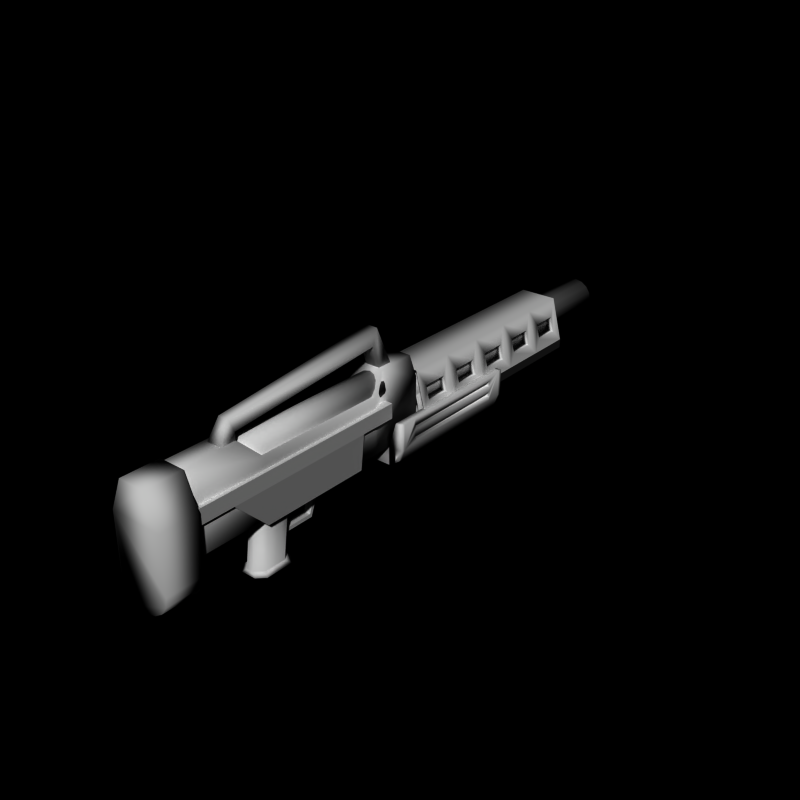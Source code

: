 # Source: energy11.blend  (saved by Blender 2.66.0; exported with 4.5.12 LTS)
import bpy
from mathutils import Matrix  # noqa: F401  (used for matrix-valued properties, if any)

bpy.ops.wm.read_factory_settings(use_empty=True)
scene = bpy.context.scene
scene.name = 'Scene'

# ---- collections
col_collection_1 = bpy.data.collections.new('Collection 1'); scene.collection.children.link(col_collection_1)
col_collection_5 = bpy.data.collections.new('Collection 5'); scene.collection.children.link(col_collection_5)

# ---- world
world_world = bpy.data.worlds.new('World'); scene.world = world_world
world_world.color = (0.0, 0.0, 0.0)
world_world.use_sun_shadow = False
world_world.sun_shadow_jitter_overblur = 0.0
world_world.cycles.sampling_method = 'MANUAL'
world_world.cycles.sample_map_resolution = 256

# ---- meshes
me_cylinder_005 = bpy.data.meshes.new('Cylinder.005')
me_cylinder_005.from_pydata([(0.1, -4.2, -2.5), (0.1, -4.0, -1.0), (0.3, -4.4, -2.5), (0.3, -4.2, -1.0), (0.3, -5.0, -2.5), (0.3, -4.8, -1.0), (0.1, -5.2, -2.5), (0.1, -5.0, -1.0), (-0.1, -5.2, -2.5), (-0.1, -5.0, -1.0), (-0.3, -5.0, -2.5), (-0.3, -4.8, -1.0), (-0.3, -4.4, -2.5), (-0.3, -4.2, -1.0), (-0.1, -4.2, -2.5), (-0.1, -4.0, -1.0), (-0.3, -4.7, -2.5), (0.3, -4.7, -2.5), (-0.3, -4.5, -1.0), (0.3, -4.5, -1.0), (0.1, -4.2, -2.5), (0.3, -4.4, -2.5), (0.3, -5.0, -2.5), (0.1, -5.2, -2.5), (-0.1, -5.2, -2.5), (-0.3, -5.0, -2.5), (-0.3, -4.4, -2.5), (-0.1, -4.2, -2.5), (-0.3, -4.7, -2.5), (0.3, -4.7, -2.5), (0.1, -4.2, -2.5), (0.3, -4.4, -2.5), (0.3, -5.0, -2.5), (0.1, -5.2, -2.5), (-0.1, -5.2, -2.5), (-0.3, -5.0, -2.5), (-0.3, -4.4, -2.5), (-0.1, -4.2, -2.5), (-0.3, -4.7, -2.5), (0.3, -4.7, -2.5), (0.1, -4.2, -2.5), (0.3, -4.4, -2.5), (0.3, -5.0, -2.5), (0.1, -5.2, -2.5), (-0.1, -5.2, -2.5), (-0.3, -5.0, -2.5), (-0.3, -4.4, -2.5), (-0.1, -4.2, -2.5), (-0.3, -4.7, -2.5), (0.3, -4.7, -2.5), (0.2, -4.1, -2.6), (0.4, -4.3, -2.6), (0.4, -5.05, -2.6), (0.2, -5.25, -2.6), (-0.2, -5.25, -2.6), (-0.4, -5.05, -2.6), (-0.4, -4.3, -2.6), (-0.2, -4.1, -2.6), (-0.4, -4.7, -2.6), (0.4, -4.7, -2.6)], [], [(16, 18, 13, 12), (8, 9, 11, 10), (10, 16, 28, 25), (12, 13, 15, 14), (4, 5, 7, 6), (0, 1, 3, 2), (6, 7, 9, 8), (17, 19, 5, 4), (14, 15, 1, 0), (10, 11, 18, 16), (4, 6, 23, 22), (2, 3, 19, 17), (29, 22, 32, 39), (20, 21, 31, 30), (17, 4, 22, 29), (16, 12, 26, 28), (2, 17, 29, 21), (8, 10, 25, 24), (14, 0, 20, 27), (0, 2, 21, 20), (12, 14, 27, 26), (6, 8, 24, 23), (38, 36, 46, 48), (31, 39, 49, 41), (23, 24, 34, 33), (27, 20, 30, 37), (22, 23, 33, 32), (25, 28, 38, 35), (26, 27, 37, 36), (21, 29, 39, 31), (28, 26, 36, 38), (24, 25, 35, 34), (46, 47, 57, 56), (45, 48, 58, 55), (34, 35, 45, 44), (30, 31, 41, 40), (39, 32, 42, 49), (33, 34, 44, 43), (37, 30, 40, 47), (32, 33, 43, 42), (35, 38, 48, 45), (36, 37, 47, 46), (58, 59, 52, 53, 54, 55), (50, 51, 59, 58, 56, 57), (41, 49, 59, 51), (48, 46, 56, 58), (44, 45, 55, 54), (40, 41, 51, 50), (49, 42, 52, 59), (43, 44, 54, 53), (47, 40, 50, 57), (42, 43, 53, 52)])
me_cylinder_005.polygons.foreach_set('use_smooth', [True] * 52)
me_cylinder_005.use_remesh_preserve_volume = False
me_cylinder_005.use_remesh_preserve_attributes = False
me_cylinder_005.use_mirror_vertex_groups = False
me_cylinder_005.update()
me_cylinder_004 = bpy.data.meshes.new('Cylinder.004')
me_cylinder_004.from_pydata([(0.35, -7.0, 1.05), (0.35, -8.0, 1.05), (0.7, -7.0, -1.3), (0.7, -8.0, -1.3), (0.6467, -7.0, -1.568), (0.6467, -8.0, -1.568), (0.495, -7.0, -1.795), (0.495, -8.0, -1.795), (0.2679, -7.0, -1.947), (0.2679, -8.0, -1.947), (-2.281e-07, -7.0, -2.0), (-2.281e-07, -8.0, -2.0), (-0.2679, -7.0, -1.947), (-0.2679, -8.0, -1.947), (-0.495, -7.0, -1.795), (-0.495, -8.0, -1.795), (-0.6467, -7.0, -1.568), (-0.6467, -8.0, -1.568), (-0.7, -7.0, -1.3), (-0.7, -8.0, -1.3), (-0.35, -7.0, 1.05), (-0.35, -8.0, 1.05), (-0.7, -8.0, 0.2), (0.7, -7.0, 0.2), (-0.7, -7.0, 0.2), (0.7, -8.0, 0.2)], [], [(16, 17, 19, 18), (14, 15, 17, 16), (4, 5, 7, 6), (8, 9, 11, 10), (2, 3, 5, 4), (24, 22, 21, 20), (12, 13, 15, 14), (6, 7, 9, 8), (20, 21, 1, 0), (23, 25, 3, 2), (23, 2, 4, 6, 8, 10, 12, 14, 16, 18, 24), (10, 11, 13, 12), (25, 22, 19, 17, 15, 13, 11, 9, 7, 5, 3), (18, 19, 22, 24), (0, 1, 25, 23), (0, 23, 24, 20), (1, 21, 22, 25)])
me_cylinder_004.polygons.foreach_set('use_smooth', [True] * 17)
me_cylinder_004.use_remesh_preserve_volume = False
me_cylinder_004.use_remesh_preserve_attributes = False
me_cylinder_004.use_mirror_vertex_groups = False
me_cylinder_004.update()
me_cylinder_003 = bpy.data.meshes.new('Cylinder.003')
me_cylinder_003.from_pydata([(0.0, -1.0, 0.9), (0.0, -5.5, 0.9), (0.1531, -1.0, 0.8696), (0.1531, -5.5, 0.8696), (0.2828, -1.0, 0.7828), (0.2828, -5.5, 0.7828), (0.3696, -1.0, 0.6531), (0.3696, -5.5, 0.6531), (0.4, -1.0, 0.5), (0.4, -5.5, 0.5), (0.3696, -1.0, 0.3469), (0.3696, -5.5, 0.3469), (0.2828, -1.0, 0.2172), (0.2828, -5.5, 0.2172), (0.1531, -1.0, 0.1304), (0.1531, -5.5, 0.1304), (-1.303e-07, -1.0, 0.1), (-1.303e-07, -5.5, 0.1), (-0.1531, -1.0, 0.1304), (-0.1531, -5.5, 0.1304), (-0.2828, -1.0, 0.2172), (-0.2828, -5.5, 0.2172), (-0.3696, -1.0, 0.3469), (-0.3696, -5.5, 0.3469), (-0.4, -1.0, 0.5), (-0.4, -5.5, 0.5), (-0.3696, -1.0, 0.6531), (-0.3696, -5.5, 0.6531), (-0.2828, -1.0, 0.7828), (-0.2828, -5.5, 0.7828), (-0.1531, -1.0, 0.8696), (-0.1531, -5.5, 0.8696)], [], [(0, 2, 4, 6, 8, 10, 12, 14, 16, 18, 20, 22, 24, 26, 28, 30), (22, 23, 25, 24), (6, 7, 9, 8), (2, 3, 5, 4), (20, 21, 23, 22), (10, 11, 13, 12), (14, 15, 17, 16), (1, 31, 29, 27, 25, 23, 21, 19, 17, 15, 13, 11, 9, 7, 5, 3), (8, 9, 11, 10), (24, 25, 27, 26), (4, 5, 7, 6), (0, 1, 3, 2), (18, 19, 21, 20), (12, 13, 15, 14), (28, 29, 31, 30), (30, 31, 1, 0), (26, 27, 29, 28), (16, 17, 19, 18)])
me_cylinder_003.polygons.foreach_set('use_smooth', [True] * 18)
me_cylinder_003.use_remesh_preserve_volume = False
me_cylinder_003.use_remesh_preserve_attributes = False
me_cylinder_003.use_mirror_vertex_groups = False
me_cylinder_003.update()
me_cylinder_002 = bpy.data.meshes.new('Cylinder.002')
me_cylinder_002.from_pydata([(0.0, 8.0, 0.5), (0.0, -6.557e-07, 0.5), (0.1913, 8.0, 0.4619), (0.1913, -6.557e-07, 0.4619), (0.3536, 8.0, 0.3536), (0.3536, -5.364e-07, 0.3536), (0.4619, 8.0, 0.1913), (0.4619, -2.98e-07, 0.1913), (0.5, 8.0, 3.576e-07), (0.5, -5.96e-08, -2.821e-07), (0.4619, 8.0, -0.1913), (0.4619, 2.384e-07, -0.1913), (0.3536, 8.0, -0.3536), (0.3536, 4.768e-07, -0.3536), (0.1913, 8.0, -0.4619), (0.1913, 4.768e-07, -0.4619), (-1.629e-07, 8.0, -0.5), (-1.629e-07, 5.96e-07, -0.5), (-0.1913, 8.0, -0.4619), (-0.1913, 4.768e-07, -0.4619), (-0.3536, 8.0, -0.3536), (-0.3536, 4.768e-07, -0.3536), (-0.4619, 8.0, -0.1913), (-0.4619, 2.384e-07, -0.1913), (-0.5, 8.0, 8.027e-07), (-0.5, -5.96e-08, 1.629e-07), (-0.4619, 8.0, 0.1913), (-0.4619, -2.98e-07, 0.1913), (-0.3536, 8.0, 0.3536), (-0.3536, -5.364e-07, 0.3536), (-0.1913, 8.0, 0.4619), (-0.1913, -6.557e-07, 0.4619), (8.941e-09, 8.0, 0.35), (0.1339, 8.0, 0.3234), (0.2475, 8.0, 0.2475), (0.3234, 8.0, 0.1339), (0.35, 8.0, 8.72e-07), (0.3234, 8.0, -0.1339), (0.2475, 8.0, -0.2475), (0.1339, 8.0, -0.3234), (-1.051e-07, 8.0, -0.35), (-0.1339, 8.0, -0.3234), (-0.2475, 8.0, -0.2475), (-0.3234, 8.0, -0.1339), (-0.35, 8.0, 1.184e-06), (-0.3234, 8.0, 0.1339), (-0.2475, 8.0, 0.2475), (-0.1339, 8.0, 0.3234), (2.98e-08, 4.0, 8.531e-07), (-0.5, -1.5, -1.0), (-0.5, 0.0, -1.0), (0.5, 0.0, -1.0), (0.5, -1.5, -1.0), (-0.3, -1.0, 1.0), (-0.3, 0.0, 1.0), (0.3, 0.0, 1.0), (0.3, -1.0, 1.0), (-0.5, -1.5, 0.5), (0.5, -1.5, 0.5), (-0.5, -5.0, -1.0), (0.5, -5.0, -1.0), (-0.5, -5.0, 0.5), (0.5, -5.0, 0.5), (-0.5, -7.5, -1.0), (0.5, -7.5, -1.0), (-0.3, -7.5, 1.0), (0.3, -7.5, 1.0), (-0.3, -5.5, 1.0), (0.3, -5.5, 1.0), (0.5, -7.5, 0.5), (-0.5, -7.5, 0.5), (-0.5, 0.0, 0.5), (0.5, 0.0, 0.5)], [], [(20, 22, 43, 42), (22, 23, 25, 24), (6, 7, 9, 8), (2, 3, 5, 4), (20, 21, 23, 22), (10, 11, 13, 12), (14, 15, 17, 16), (8, 9, 11, 10), (24, 25, 27, 26), (4, 5, 7, 6), (0, 1, 3, 2), (18, 19, 21, 20), (12, 13, 15, 14), (28, 29, 31, 30), (30, 31, 1, 0), (26, 27, 29, 28), (16, 17, 19, 18), (16, 18, 41, 40), (12, 14, 39, 38), (8, 10, 37, 36), (30, 0, 32, 47), (4, 6, 35, 34), (24, 26, 45, 44), (26, 28, 46, 45), (22, 24, 44, 43), (18, 20, 42, 41), (14, 16, 40, 39), (10, 12, 38, 37), (0, 2, 33, 32), (6, 8, 36, 35), (28, 30, 47, 46), (2, 4, 34, 33), (44, 45, 48), (42, 43, 48), (36, 37, 48), (43, 44, 48), (37, 38, 48), (45, 46, 48), (38, 39, 48), (46, 47, 48), (39, 40, 48), (33, 34, 48), (47, 32, 48), (40, 41, 48), (34, 35, 48), (32, 33, 48), (41, 42, 48), (35, 36, 48), (53, 54, 71, 50, 49, 57), (71, 72, 51, 50), (55, 56, 58, 52, 51, 72), (57, 49, 59, 61), (49, 50, 51, 52), (56, 55, 54, 53), (56, 53, 57, 58), (59, 60, 64, 63), (58, 57, 61, 62), (49, 52, 60, 59), (52, 58, 62, 60), (69, 70, 63, 64), (61, 59, 63, 70, 65, 67), (68, 67, 65, 66), (60, 62, 68, 66, 69, 64), (62, 61, 67, 68), (66, 65, 70, 69), (54, 55, 72, 71)])
me_cylinder_002.polygons.foreach_set('use_smooth', [0, 1, 1, 1, 1, 1, 1, 1, 1, 1, 1, 1, 1, 1, 1, 1, 1, 0, 0, 0, 0, 0, 0, 0, 0, 0, 0, 0, 0, 0, 0, 0, 0, 0, 0, 0, 0, 0, 0, 0, 0, 0, 0, 0, 0, 0, 0, 0, 1, 1, 1, 1, 1, 1, 1, 1, 1, 1, 1, 1, 1, 1, 1, 1, 1, 1])
_uv = me_cylinder_002.uv_layers.new(name='UVMap')
_uv.uv.foreach_set('vector', [0.6624, 0.9322, 0.652, 0.9072, 0.6724, 0.9032, 0.6796, 0.9206, 0.9503, 0.5146, 0.9503, 0.9859, 0.9401, 0.9859, 0.9401, 0.5146, 0.8694, 0.5146, 0.8694, 0.9859, 0.8592, 0.9859, 0.8592, 0.5146, 0.8896, 0.5146, 0.8896, 0.9859, 0.8795, 0.9859, 0.8795, 0.5146, 0.9604, 0.5146, 0.9604, 0.9859, 0.9503, 0.9859, 0.9503, 0.5146, 0.8491, 0.5146, 0.8491, 0.9859, 0.839, 0.9859, 0.839, 0.5146, 0.8289, 0.5146, 0.8289, 0.9859, 0.8188, 0.9859, 0.8188, 0.5146, 0.8592, 0.5146, 0.8592, 0.9859, 0.8491, 0.9859, 0.8491, 0.5146, 0.9401, 0.5146, 0.9401, 0.9859, 0.93, 0.9859, 0.93, 0.5146, 0.8795, 0.5146, 0.8795, 0.9859, 0.8694, 0.9859, 0.8694, 0.5146, 0.8997, 0.5146, 0.8997, 0.9859, 0.8896, 0.9859, 0.8896, 0.5146, 0.9705, 0.5146, 0.9705, 0.9859, 0.9604, 0.9859, 0.9604, 0.5146, 0.839, 0.5146, 0.839, 0.9859, 0.8289, 0.9859, 0.8289, 0.5146, 0.9199, 0.5146, 0.9199, 0.9859, 0.9098, 0.9859, 0.9098, 0.5146, 0.9098, 0.5146, 0.9098, 0.9859, 0.8997, 0.9859, 0.8997, 0.5146, 0.93, 0.5146, 0.93, 0.9859, 0.9199, 0.9859, 0.9199, 0.5146, 0.9806, 0.5146, 0.9806, 0.9859, 0.9705, 0.9859, 0.9705, 0.5146, 0.7064, 0.9616, 0.6815, 0.9513, 0.693, 0.934, 0.7105, 0.9412, 0.7584, 0.9513, 0.7334, 0.9616, 0.7294, 0.9412, 0.7468, 0.934, 0.7878, 0.9072, 0.7775, 0.9322, 0.7602, 0.9206, 0.7674, 0.9032, 0.7064, 0.8258, 0.7334, 0.8258, 0.7294, 0.8462, 0.7105, 0.8462, 0.7775, 0.8553, 0.7878, 0.8802, 0.7674, 0.8843, 0.7602, 0.8668, 0.652, 0.8802, 0.6624, 0.8553, 0.6796, 0.8668, 0.6724, 0.8843, 0.6624, 0.8553, 0.6815, 0.8362, 0.693, 0.8534, 0.6796, 0.8668, 0.652, 0.9072, 0.652, 0.8802, 0.6724, 0.8843, 0.6724, 0.9032, 0.6815, 0.9513, 0.6624, 0.9322, 0.6796, 0.9206, 0.693, 0.934, 0.7334, 0.9616, 0.7064, 0.9616, 0.7105, 0.9412, 0.7294, 0.9412, 0.7775, 0.9322, 0.7584, 0.9513, 0.7468, 0.934, 0.7602, 0.9206, 0.7334, 0.8258, 0.7584, 0.8362, 0.7468, 0.8534, 0.7294, 0.8462, 0.7878, 0.8802, 0.7878, 0.9072, 0.7674, 0.9032, 0.7674, 0.8843, 0.6815, 0.8362, 0.7064, 0.8258, 0.7105, 0.8462, 0.693, 0.8534, 0.7584, 0.8362, 0.7775, 0.8553, 0.7602, 0.8668, 0.7468, 0.8534, 0.6828, 0.919, 0.6759, 0.9025, 0.7208, 0.8936, 0.7119, 0.9384, 0.6954, 0.9316, 0.7208, 0.8936, 0.7588, 0.8682, 0.7656, 0.8847, 0.7208, 0.8936, 0.6954, 0.9316, 0.6828, 0.919, 0.7208, 0.8936, 0.7656, 0.8847, 0.7656, 0.9025, 0.7208, 0.8936, 0.6759, 0.9025, 0.6759, 0.8847, 0.7208, 0.8936, 0.7656, 0.9025, 0.7588, 0.919, 0.7208, 0.8936, 0.6759, 0.8847, 0.6828, 0.8682, 0.7208, 0.8936, 0.7588, 0.919, 0.7462, 0.9316, 0.7208, 0.8936, 0.7119, 0.8487, 0.7297, 0.8487, 0.7208, 0.8936, 0.6828, 0.8682, 0.6954, 0.8556, 0.7208, 0.8936, 0.7462, 0.9316, 0.7297, 0.9384, 0.7208, 0.8936, 0.7297, 0.8487, 0.7462, 0.8556, 0.7208, 0.8936, 0.6954, 0.8556, 0.7119, 0.8487, 0.7208, 0.8936, 0.7297, 0.9384, 0.7119, 0.9384, 0.7208, 0.8936, 0.7462, 0.8556, 0.7588, 0.8682, 0.7208, 0.8936, 0.8033, -0.001426, 0.9269, -0.001426, 0.9269, 0.06511, 0.9269, 0.2505, 0.7416, 0.2505, 0.7416, 0.06511, 0.9655, 0.4546, 0.8419, 0.4546, 0.8419, 0.2693, 0.9655, 0.2693, 0.9269, 0.0002009, 0.8033, 0.0002009, 0.7416, 0.06674, 0.7416, 0.2521, 0.9269, 0.2521, 0.9269, 0.06674, 0.7416, 0.06511, 0.7416, 0.2505, 0.3091, 0.2505, 0.3091, 0.06511, 0.6109, 0.365, 0.7576, 0.365, 0.7576, 0.4628, 0.6109, 0.4628, 0.7003, 0.2864, 0.7981, 0.2864, 0.7981, 0.3451, 0.7003, 0.3451, 0.7003, 0.2864, 0.7003, 0.3451, 0.6311, 0.3647, 0.6311, 0.2669, 0.2685, 0.365, 0.2685, 0.4628, 0.02393, 0.4628, 0.02393, 0.365, 0.6311, 0.2669, 0.6311, 0.3647, 0.2887, 0.3647, 0.2887, 0.2669, 0.6109, 0.365, 0.6109, 0.4628, 0.2685, 0.4628, 0.2685, 0.365, 0.7416, 0.2521, 0.7416, 0.06674, 0.3091, 0.06674, 0.3091, 0.2521, 0.9685, 0.4546, 0.8449, 0.4546, 0.8449, 0.2693, 0.9685, 0.2693, 0.3091, 0.06511, 0.3091, 0.2505, 0.0002004, 0.2505, 0.0002003, 0.06511, 0.0002002, -0.001426, 0.2473, -0.001426, 0.2196, 0.2864, 0.2196, 0.3451, 0.02393, 0.3451, 0.02393, 0.2864, 0.3091, 0.2521, 0.3091, 0.06674, 0.2473, 0.0002002, 0.0002002, 0.0002002, 0.0002002, 0.06674, 0.0002002, 0.2521, 0.2887, 0.2669, 0.2887, 0.3647, 0.2196, 0.3451, 0.2196, 0.2864, 0.9438, 0.5164, 0.8696, 0.5164, 0.8449, 0.4546, 0.9685, 0.4546, 0.9408, 0.5164, 0.8666, 0.5164, 0.8419, 0.4546, 0.9655, 0.4546])
me_cylinder_002.use_remesh_preserve_volume = False
me_cylinder_002.use_remesh_preserve_attributes = False
me_cylinder_002.use_mirror_vertex_groups = False
me_cylinder_002.update()
me_cube_009 = bpy.data.meshes.new('Cube.009')
me_cube_009.from_pydata([(-0.1, -4.2, -2.0), (-0.1, -3.0, -1.2), (0.1, -3.0, -1.2), (0.1, -4.2, -2.0), (-0.1, -4.2, -1.9), (-0.1, -3.1, -1.2), (0.1, -3.1, -1.2), (0.1, -4.2, -1.9), (-0.1, -3.35, -1.9), (-0.1, -3.3, -2.0), (0.1, -3.35, -1.9), (0.1, -3.3, -2.0)], [], [(8, 5, 1, 9), (5, 6, 2, 1), (10, 7, 3, 11), (7, 4, 0, 3), (9, 1, 2, 11), (10, 6, 5, 8), (4, 8, 9, 0), (6, 10, 11, 2), (0, 9, 11, 3), (7, 10, 8, 4)])
me_cube_009.use_remesh_preserve_volume = False
me_cube_009.use_remesh_preserve_attributes = False
me_cube_009.use_mirror_vertex_groups = False
me_cube_009.update()
me_cube_008 = bpy.data.meshes.new('Cube.008')
me_cube_008.from_pydata([(-0.5, -0.9, -1.5), (-0.5, 2.9, -1.5), (0.5, 2.9, -1.5), (0.5, -0.9, -1.5), (-0.5, -0.9, -1.0), (-0.5, 2.9, -1.0), (0.5, 2.9, -1.0), (0.5, -0.9, -1.0), (-0.8, -0.9, -1.3), (-0.8, 2.9, -1.3), (-0.9, -0.9, -1.0), (-0.9, 2.9, -1.0), (-0.7, -0.9, -0.3), (-0.7, 2.9, -0.3), (-0.9, -0.9, -0.3), (-0.9, 2.9, -0.3), (-0.9, -0.5, -1.0), (-0.9, -0.5, -0.3), (-0.9, 2.5, -1.0), (-0.9, 2.5, -0.3), (-0.9, -0.5, -0.6), (-0.9, 2.5, -0.6), (-0.9, -0.5, -0.45), (-0.9, 2.5, -0.45), (-0.9, -0.5, -0.75), (-0.9, 2.5, -0.75), (-0.9, -0.5, -0.9), (-0.9, 2.5, -0.9), (-0.8, -0.5, -0.75), (-0.8, 2.5, -0.75), (-0.8, -0.5, -0.9), (-0.8, 2.5, -0.9), (-0.8, -0.5, -0.6), (-0.8, 2.5, -0.6), (-0.8, -0.5, -0.45), (-0.8, 2.5, -0.45), (-0.5, 3.0, -1.5), (0.5, 3.0, -1.5), (-0.5, 3.0, -1.0), (0.5, 3.0, -1.0), (-0.8, 3.0, -1.3), (-0.9, 3.0, -1.0), (-0.7, 3.0, -0.3), (-0.9, 3.0, -0.3), (-0.5, -1.0, -1.5), (0.5, -1.0, -1.5), (-0.5, -1.0, -1.0), (0.5, -1.0, -1.0), (-0.8, -1.0, -1.3), (-0.9, -1.0, -1.0), (-0.7, -1.0, -0.3), (-0.9, -1.0, -0.3), (0.8, -0.9, -1.3), (0.8, 2.9, -1.3), (0.9, -0.9, -1.0), (0.9, 2.9, -1.0), (0.7, -0.9, -0.3), (0.7, 2.9, -0.3), (0.9, -0.9, -0.3), (0.9, 2.9, -0.3), (0.9, -0.5, -1.0), (0.9, -0.5, -0.3), (0.9, 2.5, -1.0), (0.9, 2.5, -0.3), (0.9, -0.5, -0.6), (0.9, 2.5, -0.6), (0.9, -0.5, -0.45), (0.9, 2.5, -0.45), (0.9, -0.5, -0.75), (0.9, 2.5, -0.75), (0.9, -0.5, -0.9), (0.9, 2.5, -0.9), (0.8, -0.5, -0.75), (0.8, 2.5, -0.75), (0.8, -0.5, -0.9), (0.8, 2.5, -0.9), (0.8, -0.5, -0.6), (0.8, 2.5, -0.6), (0.8, -0.5, -0.45), (0.8, 2.5, -0.45), (0.8, 3.0, -1.3), (0.9, 3.0, -1.0), (0.7, 3.0, -0.3), (0.9, 3.0, -0.3), (0.8, -1.0, -1.3), (0.9, -1.0, -1.0), (0.7, -1.0, -0.3), (0.9, -1.0, -0.3)], [], [(1, 0, 8, 9), (5, 6, 39, 38), (14, 10, 49, 51), (0, 1, 2, 3), (7, 6, 5, 4), (10, 16, 18, 11, 9, 8), (10, 8, 48, 49), (12, 14, 51, 50), (6, 2, 37, 39), (12, 13, 15, 19, 17, 14), (4, 5, 13, 12), (13, 5, 38, 42), (16, 10, 14, 17, 22, 20, 24, 26), (23, 22, 17, 19), (11, 18, 27, 25, 21, 23, 19, 15), (25, 24, 20, 21), (23, 21, 33, 35), (24, 25, 29, 28), (18, 16, 26, 27), (31, 30, 28, 29), (26, 24, 28, 30), (25, 27, 31, 29), (27, 26, 30, 31), (33, 32, 34, 35), (21, 20, 32, 33), (20, 22, 34, 32), (22, 23, 35, 34), (38, 39, 37, 36), (38, 36, 40, 41), (38, 41, 43, 42), (1, 9, 40, 36), (11, 15, 43, 41), (9, 11, 41, 40), (15, 13, 42, 43), (2, 1, 36, 37), (47, 46, 44, 45), (44, 46, 49, 48), (49, 46, 50, 51), (3, 7, 47, 45), (0, 3, 45, 44), (4, 12, 50, 46), (7, 4, 46, 47), (8, 0, 44, 48), (58, 54, 85, 87), (54, 60, 62, 55, 53, 52), (54, 52, 84, 85), (56, 58, 87, 86), (56, 57, 59, 63, 61, 58), (60, 54, 58, 61, 66, 64, 68, 70), (67, 66, 61, 63), (55, 62, 71, 69, 65, 67, 63, 59), (69, 68, 64, 65), (67, 65, 77, 79), (68, 69, 73, 72), (62, 60, 70, 71), (75, 74, 72, 73), (70, 68, 72, 74), (69, 71, 75, 73), (71, 70, 74, 75), (77, 76, 78, 79), (65, 64, 76, 77), (64, 66, 78, 76), (66, 67, 79, 78), (39, 81, 83, 82), (57, 6, 39, 82), (7, 56, 86, 47), (55, 59, 83, 81), (53, 55, 81, 80), (59, 57, 82, 83), (85, 47, 86, 87), (2, 3, 52, 53), (39, 37, 80, 81), (52, 3, 45, 84), (2, 53, 80, 37), (7, 6, 57, 56), (45, 47, 85, 84)])
me_cube_008.polygons.foreach_set('use_smooth', [True] * 76)
_uv = me_cube_008.uv_layers.new(name='UVMap')
_uv.uv.foreach_set('vector', [0.6119, 0.6687, 0.2434, 0.6687, 0.2434, 0.6881, 0.6119, 0.6881, 0.5137, 0.5345, 0.5137, 0.4633, 0.5209, 0.4633, 0.5209, 0.5345, 0.2434, 0.7851, 0.2434, 0.7172, 0.2337, 0.7172, 0.2337, 0.7851, 0.2434, 0.6687, 0.6119, 0.6687, 0.6119, 0.6687, 0.2434, 0.6687, 0.2433, 0.4633, 0.5137, 0.4633, 0.5137, 0.5345, 0.2433, 0.5345, 0.2434, 0.7172, 0.2822, 0.7172, 0.5731, 0.7172, 0.6119, 0.7172, 0.6119, 0.6881, 0.2434, 0.6881, 0.2434, 0.7172, 0.2434, 0.6881, 0.2337, 0.6881, 0.2337, 0.7172, 0.2433, 0.5487, 0.2433, 0.5629, 0.2362, 0.5629, 0.2362, 0.5487, -0.416, 0.9826, -0.416, 0.9077, -0.401, 0.9077, -0.401, 0.9826, 0.2433, 0.5487, 0.5137, 0.5487, 0.5137, 0.5629, 0.4853, 0.5629, 0.2718, 0.5629, 0.2433, 0.5629, 0.2433, 0.5345, 0.5137, 0.5345, 0.5137, 0.5487, 0.2433, 0.5487, 0.5137, 0.5487, 0.5137, 0.5345, 0.5209, 0.5345, 0.5209, 0.5487, 0.2822, 0.7172, 0.2434, 0.7172, 0.2434, 0.7851, 0.2822, 0.7851, 0.2822, 0.7705, 0.2822, 0.756, 0.2822, 0.7415, 0.2822, 0.7269, 0.5731, 0.7705, 0.2822, 0.7705, 0.2822, 0.7851, 0.5731, 0.7851, 0.6119, 0.7172, 0.5731, 0.7172, 0.5731, 0.7269, 0.5731, 0.7415, 0.5731, 0.756, 0.5731, 0.7705, 0.5731, 0.7851, 0.6119, 0.7851, 0.5731, 0.7415, 0.2822, 0.7415, 0.2822, 0.756, 0.5731, 0.756, 0.481, 0.6325, 0.481, 0.6218, 0.481, 0.6218, 0.481, 0.6325, 0.2658, 0.611, 0.481, 0.611, 0.481, 0.611, 0.2658, 0.611, 0.5731, 0.7172, 0.2822, 0.7172, 0.2822, 0.7269, 0.5731, 0.7269, 0.481, 0.6003, 0.2658, 0.6003, 0.2658, 0.611, 0.481, 0.611, 0.2658, 0.6003, 0.2658, 0.611, 0.2658, 0.611, 0.2658, 0.6003, 0.481, 0.611, 0.481, 0.6003, 0.481, 0.6003, 0.481, 0.611, 0.481, 0.6003, 0.2658, 0.6003, 0.2658, 0.6003, 0.481, 0.6003, 0.481, 0.6218, 0.2658, 0.6218, 0.2658, 0.6325, 0.481, 0.6325, 0.481, 0.6218, 0.2658, 0.6218, 0.2658, 0.6218, 0.481, 0.6218, 0.2658, 0.6218, 0.2658, 0.6325, 0.2658, 0.6325, 0.2658, 0.6218, 0.2658, 0.6325, 0.481, 0.6325, 0.481, 0.6325, 0.2658, 0.6325, 0.6787, 0.4972, 0.7794, 0.4972, 0.7794, 0.4469, 0.6787, 0.4469, 0.6787, 0.4972, 0.6787, 0.4469, 0.6485, 0.467, 0.6385, 0.4972, 0.6787, 0.4972, 0.6385, 0.4972, 0.6385, 0.5677, 0.6586, 0.5677, 0.6119, 0.6687, 0.6119, 0.6881, 0.6216, 0.6881, 0.6216, 0.6687, 0.6119, 0.7172, 0.6119, 0.7851, 0.6216, 0.7851, 0.6216, 0.7172, 0.6119, 0.6881, 0.6119, 0.7172, 0.6216, 0.7172, 0.6216, 0.6881, 0.5137, 0.5629, 0.5137, 0.5487, 0.5209, 0.5487, 0.5209, 0.5629, 0.6119, 0.6687, 0.6119, 0.6687, 0.6216, 0.6687, 0.6216, 0.6687, 0.7794, 0.4972, 0.6787, 0.4972, 0.6787, 0.4469, 0.7794, 0.4469, 0.6787, 0.4469, 0.6787, 0.4972, 0.6385, 0.4972, 0.6485, 0.467, 0.6385, 0.4972, 0.6787, 0.4972, 0.6586, 0.5677, 0.6385, 0.5677, -0.9847, 0.9078, -0.9847, 0.9826, -0.9997, 0.9826, -0.9997, 0.9078, 0.2434, 0.6687, 0.2434, 0.6687, 0.2337, 0.6687, 0.2337, 0.6687, 0.2433, 0.5345, 0.2433, 0.5487, 0.2362, 0.5487, 0.2362, 0.5345, 0.2433, 0.4633, 0.2433, 0.5345, 0.2362, 0.5345, 0.2362, 0.4633, 0.2434, 0.6881, 0.2434, 0.6687, 0.2337, 0.6687, 0.2337, 0.6881, 0.2434, 0.7851, 0.2434, 0.7172, 0.2337, 0.7172, 0.2337, 0.7851, 0.2434, 0.7172, 0.2822, 0.7172, 0.5731, 0.7172, 0.6119, 0.7172, 0.6119, 0.6881, 0.2434, 0.6881, 0.2434, 0.7172, 0.2434, 0.6881, 0.2337, 0.6881, 0.2337, 0.7172, 0.2433, 0.4491, 0.2433, 0.4348, 0.2362, 0.4348, 0.2362, 0.4491, 0.2433, 0.4491, 0.5137, 0.4491, 0.5137, 0.4348, 0.4853, 0.4348, 0.2718, 0.4348, 0.2433, 0.4348, 0.2822, 0.7172, 0.2434, 0.7172, 0.2434, 0.7851, 0.2822, 0.7851, 0.2822, 0.7705, 0.2822, 0.756, 0.2822, 0.7415, 0.2822, 0.7269, 0.5731, 0.7705, 0.2822, 0.7705, 0.2822, 0.7851, 0.5731, 0.7851, 0.6119, 0.7172, 0.5731, 0.7172, 0.5731, 0.7269, 0.5731, 0.7415, 0.5731, 0.756, 0.5731, 0.7705, 0.5731, 0.7851, 0.6119, 0.7851, 0.5731, 0.7415, 0.2822, 0.7415, 0.2822, 0.756, 0.5731, 0.756, 0.481, 0.6325, 0.481, 0.6218, 0.481, 0.6218, 0.481, 0.6325, 0.2658, 0.611, 0.481, 0.611, 0.481, 0.611, 0.2658, 0.611, 0.5731, 0.7172, 0.2822, 0.7172, 0.2822, 0.7269, 0.5731, 0.7269, 0.481, 0.6003, 0.2658, 0.6003, 0.2658, 0.611, 0.481, 0.611, 0.2658, 0.6003, 0.2658, 0.611, 0.2658, 0.611, 0.2658, 0.6003, 0.481, 0.611, 0.481, 0.6003, 0.481, 0.6003, 0.481, 0.611, 0.481, 0.6003, 0.2658, 0.6003, 0.2658, 0.6003, 0.481, 0.6003, 0.481, 0.6218, 0.2658, 0.6218, 0.2658, 0.6325, 0.481, 0.6325, 0.481, 0.6218, 0.2658, 0.6218, 0.2658, 0.6218, 0.481, 0.6218, 0.2658, 0.6218, 0.2658, 0.6325, 0.2658, 0.6325, 0.2658, 0.6218, 0.2658, 0.6325, 0.481, 0.6325, 0.481, 0.6325, 0.2658, 0.6325, 0.7794, 0.4972, 0.8197, 0.4972, 0.8197, 0.5677, 0.7996, 0.5677, 0.5137, 0.4491, 0.5137, 0.4633, 0.5209, 0.4633, 0.5209, 0.4491, 0.2433, 0.4633, 0.2433, 0.4491, 0.2362, 0.4491, 0.2362, 0.4633, 0.6119, 0.7172, 0.6119, 0.7851, 0.6216, 0.7851, 0.6216, 0.7172, 0.6119, 0.6881, 0.6119, 0.7172, 0.6216, 0.7172, 0.6216, 0.6881, 0.5137, 0.4348, 0.5137, 0.4491, 0.5209, 0.4491, 0.5209, 0.4348, 0.8197, 0.4972, 0.7794, 0.4972, 0.7996, 0.5677, 0.8197, 0.5677, 0.6119, 0.6687, 0.2434, 0.6687, 0.2434, 0.6881, 0.6119, 0.6881, 0.7794, 0.4972, 0.7794, 0.4469, 0.8096, 0.467, 0.8197, 0.4972, 0.2434, 0.6881, 0.2434, 0.6687, 0.2337, 0.6687, 0.2337, 0.6881, 0.6119, 0.6687, 0.6119, 0.6881, 0.6216, 0.6881, 0.6216, 0.6687, -0.9799, 0.7501, -0.4697, 0.7392, -0.4722, 0.851, -0.9821, 0.8512, 0.7794, 0.4469, 0.7794, 0.4972, 0.8197, 0.4972, 0.8096, 0.467])
me_cube_008.use_remesh_preserve_volume = False
me_cube_008.use_remesh_preserve_attributes = False
me_cube_008.use_mirror_vertex_groups = False
me_cube_008.update()
me_cube_007 = bpy.data.meshes.new('Cube.007')
me_cube_007.from_pydata([(-0.5, 0.0, -1.0), (-0.5, 6.5, -1.0), (0.5, 6.5, -1.0), (0.5, 0.0, -1.0), (-0.8, 0.0, -0.5), (-0.8, 6.0, -0.5), (0.8, 6.0, -0.5), (0.8, 0.0, -0.5)], [], [(4, 5, 1, 0), (5, 6, 2, 1), (6, 7, 3, 2), (7, 4, 0, 3), (0, 1, 2, 3), (7, 6, 5, 4)])
_uv = me_cube_007.uv_layers.new(name='UV coord')
_uv.uv.foreach_set('vector', [0.5009, 0.8915, 0.609, 0.8915, 0.609, 0.9996, 0.5009, 0.9996, 0.5009, 0.8915, 0.609, 0.8915, 0.609, 0.9996, 0.5009, 0.9996, 0.5009, 0.8915, 0.609, 0.8915, 0.609, 0.9996, 0.5009, 0.9996, 0.5009, 0.8915, 0.609, 0.8915, 0.609, 0.9996, 0.5009, 0.9996, 0.5009, 0.8915, 0.609, 0.8915, 0.609, 0.9996, 0.5009, 0.9996, 0.5009, 0.8915, 0.609, 0.8915, 0.609, 0.9996, 0.5009, 0.9996])
me_cube_007.use_remesh_preserve_volume = False
me_cube_007.use_remesh_preserve_attributes = False
me_cube_007.use_mirror_vertex_groups = False
me_cube_007.update()
me_cube_006 = bpy.data.meshes.new('Cube.006')
me_cube_006.from_pydata([(-0.5, -5.0, -1.2), (-0.5, -2.0, -1.2), (0.5, -2.0, -1.2), (0.5, -5.0, -1.2), (-0.6, -6.0, -0.2), (-0.6, -2.0, -0.2), (0.6, -2.0, -0.2), (0.6, -6.0, -0.2), (-0.6, -6.0, 0.2), (-0.6, -2.0, 0.2), (0.6, -2.0, 0.2), (0.6, -6.0, 0.2), (-0.6, -7.0, -0.2), (0.6, -7.0, -0.2), (-0.6, -7.0, 0.2), (0.6, -7.0, 0.2), (-0.6, -1.0, -0.2), (0.6, -1.0, -0.2), (-0.6, -1.0, 0.2), (0.6, -1.0, 0.2)], [], [(4, 5, 1, 0), (5, 6, 2, 1), (6, 7, 3, 2), (7, 4, 0, 3), (0, 1, 2, 3), (7, 11, 15, 13), (11, 10, 9, 8), (7, 6, 10, 11), (5, 4, 8, 9), (9, 10, 19, 18), (12, 13, 15, 14), (8, 4, 12, 14), (4, 7, 13, 12), (11, 8, 14, 15), (17, 16, 18, 19), (10, 6, 17, 19), (6, 5, 16, 17), (5, 9, 18, 16)])
me_cube_006.use_remesh_preserve_volume = False
me_cube_006.use_remesh_preserve_attributes = False
me_cube_006.use_mirror_vertex_groups = False
me_cube_006.update()
me_cube_005 = bpy.data.meshes.new('Cube.005')
me_cube_005.from_pydata([(0.72, 4.85, -0.2), (0.72, 4.15, -0.2), (0.5, 5.1, 0.65), (0.5, 3.9, 0.65), (-0.8, 3.9, -0.5), (-0.72, 4.85, -0.2), (-0.5, 3.9, 0.65), (-0.5, 5.1, 0.65), (-0.6, 3.9, -0.5), (-0.6, 5.1, -0.5), (0.6, 5.1, -0.5), (0.6, 3.9, -0.5), (-0.4, 3.9, 0.5), (-0.4, 5.1, 0.5), (0.4, 5.1, 0.5), (0.4, 3.9, 0.5), (0.615, 4.85, 0.2), (0.8, 5.1, -0.5), (0.615, 4.15, 0.2), (0.8, 3.9, -0.5), (-0.615, 4.15, 0.2), (-0.615, 4.85, 0.2), (-0.8, 5.1, -0.5), (-0.72, 4.15, -0.2), (-0.54, 4.85, -0.2), (-0.54, 4.15, -0.2), (0.54, 4.15, -0.2), (0.54, 4.85, -0.2), (-0.455, 4.85, 0.2), (-0.455, 4.15, 0.2), (0.455, 4.15, 0.2), (0.455, 4.85, 0.2)], [], [(29, 20, 21, 28), (25, 23, 20, 29), (7, 6, 3, 2), (24, 5, 23, 25), (28, 21, 5, 24), (13, 14, 15, 12), (0, 17, 2, 16), (16, 2, 3, 18), (18, 3, 19, 1), (1, 19, 17, 0), (21, 20, 6, 7), (5, 21, 7, 22), (23, 5, 22, 4), (20, 23, 4, 6), (24, 25, 8, 9), (26, 27, 10, 11), (29, 28, 13, 12), (31, 30, 15, 14), (30, 26, 11, 15), (27, 31, 14, 10), (28, 24, 9, 13), (25, 29, 12, 8), (31, 16, 18, 30), (26, 1, 0, 27), (30, 18, 1, 26), (16, 31, 27, 0)])
me_cube_005.polygons.foreach_set('use_smooth', [True] * 26)
me_cube_005.use_remesh_preserve_volume = False
me_cube_005.use_remesh_preserve_attributes = False
me_cube_005.use_mirror_vertex_groups = False
me_cube_005.update()
me_cube_004 = bpy.data.meshes.new('Cube.004')
me_cube_004.from_pydata([(0.72, 4.85, -0.2), (0.72, 4.15, -0.2), (0.5, 5.1, 0.65), (0.5, 3.9, 0.65), (-0.8, 3.9, -0.5), (-0.72, 4.85, -0.2), (-0.5, 3.9, 0.65), (-0.5, 5.1, 0.65), (-0.6, 3.9, -0.5), (-0.6, 5.1, -0.5), (0.6, 5.1, -0.5), (0.6, 3.9, -0.5), (-0.4, 3.9, 0.5), (-0.4, 5.1, 0.5), (0.4, 5.1, 0.5), (0.4, 3.9, 0.5), (0.615, 4.85, 0.2), (0.8, 5.1, -0.5), (0.615, 4.15, 0.2), (0.8, 3.9, -0.5), (-0.615, 4.15, 0.2), (-0.615, 4.85, 0.2), (-0.8, 5.1, -0.5), (-0.72, 4.15, -0.2), (-0.54, 4.85, -0.2), (-0.54, 4.15, -0.2), (0.54, 4.15, -0.2), (0.54, 4.85, -0.2), (-0.455, 4.85, 0.2), (-0.455, 4.15, 0.2), (0.455, 4.15, 0.2), (0.455, 4.85, 0.2)], [], [(29, 20, 21, 28), (25, 23, 20, 29), (7, 6, 3, 2), (24, 5, 23, 25), (28, 21, 5, 24), (13, 14, 15, 12), (0, 17, 2, 16), (16, 2, 3, 18), (18, 3, 19, 1), (1, 19, 17, 0), (21, 20, 6, 7), (5, 21, 7, 22), (23, 5, 22, 4), (20, 23, 4, 6), (24, 25, 8, 9), (26, 27, 10, 11), (29, 28, 13, 12), (31, 30, 15, 14), (30, 26, 11, 15), (27, 31, 14, 10), (28, 24, 9, 13), (25, 29, 12, 8), (31, 16, 18, 30), (26, 1, 0, 27), (30, 18, 1, 26), (16, 31, 27, 0)])
me_cube_004.polygons.foreach_set('use_smooth', [True] * 26)
me_cube_004.use_remesh_preserve_volume = False
me_cube_004.use_remesh_preserve_attributes = False
me_cube_004.use_mirror_vertex_groups = False
me_cube_004.update()
me_cube_003 = bpy.data.meshes.new('Cube.003')
me_cube_003.from_pydata([(0.72, 4.85, -0.2), (0.72, 4.15, -0.2), (0.5, 5.1, 0.65), (0.5, 3.9, 0.65), (-0.8, 3.9, -0.5), (-0.72, 4.85, -0.2), (-0.5, 3.9, 0.65), (-0.5, 5.1, 0.65), (-0.6, 3.9, -0.5), (-0.6, 5.1, -0.5), (0.6, 5.1, -0.5), (0.6, 3.9, -0.5), (-0.4, 3.9, 0.5), (-0.4, 5.1, 0.5), (0.4, 5.1, 0.5), (0.4, 3.9, 0.5), (0.615, 4.85, 0.2), (0.8, 5.1, -0.5), (0.615, 4.15, 0.2), (0.8, 3.9, -0.5), (-0.615, 4.15, 0.2), (-0.615, 4.85, 0.2), (-0.8, 5.1, -0.5), (-0.72, 4.15, -0.2), (-0.54, 4.85, -0.2), (-0.54, 4.15, -0.2), (0.54, 4.15, -0.2), (0.54, 4.85, -0.2), (-0.455, 4.85, 0.2), (-0.455, 4.15, 0.2), (0.455, 4.15, 0.2), (0.455, 4.85, 0.2)], [], [(29, 20, 21, 28), (25, 23, 20, 29), (7, 6, 3, 2), (24, 5, 23, 25), (28, 21, 5, 24), (13, 14, 15, 12), (0, 17, 2, 16), (16, 2, 3, 18), (18, 3, 19, 1), (1, 19, 17, 0), (21, 20, 6, 7), (5, 21, 7, 22), (23, 5, 22, 4), (20, 23, 4, 6), (24, 25, 8, 9), (26, 27, 10, 11), (29, 28, 13, 12), (31, 30, 15, 14), (30, 26, 11, 15), (27, 31, 14, 10), (28, 24, 9, 13), (25, 29, 12, 8), (31, 16, 18, 30), (26, 1, 0, 27), (30, 18, 1, 26), (16, 31, 27, 0)])
me_cube_003.polygons.foreach_set('use_smooth', [True] * 26)
me_cube_003.use_remesh_preserve_volume = False
me_cube_003.use_remesh_preserve_attributes = False
me_cube_003.use_mirror_vertex_groups = False
me_cube_003.update()
me_cube_002 = bpy.data.meshes.new('Cube.002')
me_cube_002.from_pydata([(0.72, 4.85, -0.2), (0.72, 4.15, -0.2), (0.5, 5.1, 0.65), (0.5, 3.9, 0.65), (-0.8, 3.9, -0.5), (-0.72, 4.85, -0.2), (-0.5, 3.9, 0.65), (-0.5, 5.1, 0.65), (-0.6, 3.9, -0.5), (-0.6, 5.1, -0.5), (0.6, 5.1, -0.5), (0.6, 3.9, -0.5), (-0.4, 3.9, 0.5), (-0.4, 5.1, 0.5), (0.4, 5.1, 0.5), (0.4, 3.9, 0.5), (0.615, 4.85, 0.2), (0.8, 5.1, -0.5), (0.615, 4.15, 0.2), (0.8, 3.9, -0.5), (-0.615, 4.15, 0.2), (-0.615, 4.85, 0.2), (-0.8, 5.1, -0.5), (-0.72, 4.15, -0.2), (-0.54, 4.85, -0.2), (-0.54, 4.15, -0.2), (0.54, 4.15, -0.2), (0.54, 4.85, -0.2), (-0.455, 4.85, 0.2), (-0.455, 4.15, 0.2), (0.455, 4.15, 0.2), (0.455, 4.85, 0.2)], [], [(29, 20, 21, 28), (25, 23, 20, 29), (7, 6, 3, 2), (24, 5, 23, 25), (28, 21, 5, 24), (13, 14, 15, 12), (0, 17, 2, 16), (16, 2, 3, 18), (18, 3, 19, 1), (1, 19, 17, 0), (21, 20, 6, 7), (5, 21, 7, 22), (23, 5, 22, 4), (20, 23, 4, 6), (24, 25, 8, 9), (26, 27, 10, 11), (29, 28, 13, 12), (31, 30, 15, 14), (30, 26, 11, 15), (27, 31, 14, 10), (28, 24, 9, 13), (25, 29, 12, 8), (31, 16, 18, 30), (26, 1, 0, 27), (30, 18, 1, 26), (16, 31, 27, 0)])
me_cube_002.polygons.foreach_set('use_smooth', [True] * 26)
me_cube_002.use_remesh_preserve_volume = False
me_cube_002.use_remesh_preserve_attributes = False
me_cube_002.use_mirror_vertex_groups = False
me_cube_002.update()
me_cube_001 = bpy.data.meshes.new('Cube.001')
me_cube_001.from_pydata([(0.72, 4.85, -0.2), (0.72, 4.15, -0.2), (0.5, 5.1, 0.65), (0.5, 3.9, 0.65), (-0.8, 3.9, -0.5), (-0.72, 4.85, -0.2), (-0.5, 3.9, 0.65), (-0.5, 5.1, 0.65), (-0.6, 3.9, -0.5), (-0.6, 5.1, -0.5), (0.6, 5.1, -0.5), (0.6, 3.9, -0.5), (-0.4, 3.9, 0.5), (-0.4, 5.1, 0.5), (0.4, 5.1, 0.5), (0.4, 3.9, 0.5), (0.615, 4.85, 0.2), (0.8, 5.1, -0.5), (0.615, 4.15, 0.2), (0.8, 3.9, -0.5), (-0.615, 4.15, 0.2), (-0.615, 4.85, 0.2), (-0.8, 5.1, -0.5), (-0.72, 4.15, -0.2), (-0.54, 4.85, -0.2), (-0.54, 4.15, -0.2), (0.54, 4.15, -0.2), (0.54, 4.85, -0.2), (-0.455, 4.85, 0.2), (-0.455, 4.15, 0.2), (0.455, 4.15, 0.2), (0.455, 4.85, 0.2)], [], [(29, 20, 21, 28), (25, 23, 20, 29), (7, 6, 3, 2), (24, 5, 23, 25), (28, 21, 5, 24), (13, 14, 15, 12), (0, 17, 2, 16), (16, 2, 3, 18), (18, 3, 19, 1), (1, 19, 17, 0), (21, 20, 6, 7), (5, 21, 7, 22), (23, 5, 22, 4), (20, 23, 4, 6), (24, 25, 8, 9), (26, 27, 10, 11), (29, 28, 13, 12), (31, 30, 15, 14), (30, 26, 11, 15), (27, 31, 14, 10), (28, 24, 9, 13), (25, 29, 12, 8), (31, 16, 18, 30), (26, 1, 0, 27), (30, 18, 1, 26), (16, 31, 27, 0)])
me_cube_001.polygons.foreach_set('use_smooth', [True] * 26)
me_cube_001.use_remesh_preserve_volume = False
me_cube_001.use_remesh_preserve_attributes = False
me_cube_001.use_mirror_vertex_groups = False
me_cube_001.update()
me_cube = bpy.data.meshes.new('Cube')
me_cube.from_pydata([(-0.2, -1.0, 1.0), (-0.2, -0.6, 1.0), (0.2, -0.6, 1.0), (0.2, -1.0, 1.0), (-0.2, -1.2, 1.6), (-0.15, -1.0, 2.0), (0.15, -1.0, 2.0), (0.2, -1.2, 1.6), (-0.2, -5.5, 1.2), (-0.15, -5.6, 1.5), (0.15, -5.6, 1.5), (0.2, -5.5, 1.2), (-0.2, -5.5, 1.0), (-0.2, -5.9, 1.0), (0.2, -5.9, 1.0), (0.2, -5.5, 1.0)], [], [(4, 5, 1, 0), (5, 6, 2, 1), (6, 7, 3, 2), (7, 4, 0, 3), (0, 1, 2, 3), (4, 7, 11, 8), (9, 8, 12, 13), (7, 6, 10, 11), (5, 4, 8, 9), (6, 5, 9, 10), (15, 14, 13, 12), (10, 9, 13, 14), (11, 10, 14, 15), (8, 11, 15, 12)])
me_cube.polygons.foreach_set('use_smooth', [True] * 14)
me_cube.use_remesh_preserve_volume = False
me_cube.use_remesh_preserve_attributes = False
me_cube.use_mirror_vertex_groups = False
me_cube.update()
arm_weapon = bpy.data.armatures.new('Weapon')  # bones are not reproduced

# ---- objects
ob_cylinder_005 = bpy.data.objects.new('Cylinder.005', me_cylinder_005)
ob_cylinder_004 = bpy.data.objects.new('Cylinder.004', me_cylinder_004)
ob_cylinder_003 = bpy.data.objects.new('Cylinder.003', me_cylinder_003)
ob_cylinder_002 = bpy.data.objects.new('Cylinder.002', me_cylinder_002)
ob_armature_flak = bpy.data.objects.new('Armature_Flak', arm_weapon)
ob_cube_009 = bpy.data.objects.new('Cube.009', me_cube_009)
ob_cube_008 = bpy.data.objects.new('Cube.008', me_cube_008)
ob_cube_007 = bpy.data.objects.new('Cube.007', me_cube_007)
ob_cube_006 = bpy.data.objects.new('Cube.006', me_cube_006)
ob_cube_005 = bpy.data.objects.new('Cube.005', me_cube_005)
ob_cube_004 = bpy.data.objects.new('Cube.004', me_cube_004)
ob_cube_003 = bpy.data.objects.new('Cube.003', me_cube_003)
ob_cube_002 = bpy.data.objects.new('Cube.002', me_cube_002)
ob_cube_001 = bpy.data.objects.new('Cube.001', me_cube_001)
ob_cube = bpy.data.objects.new('Cube', me_cube)

# ---- transforms, parenting, visibility, modifiers, constraints
ob_cylinder_005.location = (0.0, 0.0, 0.0)
ob_cylinder_005.lineart.crease_threshold = 0.0
ob_cylinder_004.location = (0.0, 0.0, 0.0)
ob_cylinder_004.lineart.crease_threshold = 0.0
ob_cylinder_003.location = (0.0, 0.0, 0.0)
ob_cylinder_003.lineart.crease_threshold = 0.0
ob_cylinder_002.location = (0.0, 0.0, 0.0)
ob_cylinder_002.lineart.crease_threshold = 0.0
ob_armature_flak.location = (0.0, 0.0, 0.0)
ob_armature_flak.lineart.crease_threshold = 0.0
ob_cube_009.location = (0.0, 0.0, 0.0)
ob_cube_009.lineart.crease_threshold = 0.0
ob_cube_008.location = (1.227e-08, 0.0, 0.0)
ob_cube_008.lineart.crease_threshold = 0.0
ob_cube_007.location = (1.227e-08, 0.0, 0.0)
ob_cube_007.lineart.crease_threshold = 0.0
ob_cube_006.location = (1.227e-08, 0.0, 0.0)
ob_cube_006.lineart.crease_threshold = 0.0
ob_cube_005.location = (1.227e-08, 0.9, 0.0)
ob_cube_005.lineart.crease_threshold = 0.0
ob_cube_004.location = (1.227e-08, -0.3, 0.0)
ob_cube_004.lineart.crease_threshold = 0.0
ob_cube_003.location = (1.227e-08, -1.5, 0.0)
ob_cube_003.lineart.crease_threshold = 0.0
ob_cube_002.location = (1.227e-08, -2.7, 0.0)
ob_cube_002.lineart.crease_threshold = 0.0
ob_cube_001.location = (1.227e-08, -3.9, 0.0)
ob_cube_001.lineart.crease_threshold = 0.0
ob_cube.location = (1.227e-08, 0.0, 0.0)
ob_cube.lineart.crease_threshold = 0.0

# ---- collection membership
col_collection_1.objects.link(ob_cylinder_005)
col_collection_1.objects.link(ob_cylinder_004)
col_collection_1.objects.link(ob_cylinder_003)
col_collection_1.objects.link(ob_cylinder_002)
col_collection_1.objects.link(ob_armature_flak)
col_collection_5.objects.link(ob_cube_009)
col_collection_5.objects.link(ob_cube_008)
col_collection_5.objects.link(ob_cube_007)
col_collection_5.objects.link(ob_cube_006)
col_collection_5.objects.link(ob_cube_005)
col_collection_5.objects.link(ob_cube_004)
col_collection_5.objects.link(ob_cube_003)
col_collection_5.objects.link(ob_cube_002)
col_collection_5.objects.link(ob_cube_001)
col_collection_5.objects.link(ob_cube)

# ---- scene / render settings (as saved in the file)
scene.frame_start = 1; scene.frame_end = 250; scene.frame_set(250)
scene.render.engine = 'BLENDER_EEVEE_NEXT'
scene.render.image_settings.compression = 90
scene.render.resolution_x = 240
scene.render.resolution_y = 240
scene.render.pixel_aspect_x = 100.0
scene.render.pixel_aspect_y = 100.0
scene.render.fps = 25
scene.render.dither_intensity = 0.0
scene.render.film_transparent = True
scene.render.use_compositing = False
scene.render.use_sequencer = False
scene.render.bake_margin = 2
scene.render.bake_bias = 0.0
scene.render.use_stamp_time = False
scene.render.use_stamp_date = False
scene.render.use_stamp_frame = False
scene.render.use_stamp_camera = False
scene.render.use_stamp_scene = False
scene.render.use_stamp_filename = False
scene.render.use_stamp_render_time = False
scene.render.stamp_font_size = 0
scene.cycles.use_denoising = False
scene.cycles.samples = 10
scene.cycles.sampling_pattern = 'TABULATED_SOBOL'
scene.cycles.light_sampling_threshold = 0.0
scene.cycles.use_adaptive_sampling = False
scene.cycles.use_light_tree = False
scene.cycles.blur_glossy = 0.0
scene.cycles.volume_bounces = 1
scene.cycles.pixel_filter_type = 'GAUSSIAN'
scene.cycles.sample_clamp_indirect = 0.0
scene.view_settings.view_transform = 'Raw'
bpy.context.view_layer.update()

# ---- added for rendering (the .blend has no active camera and no usable light): camera, sun
cam_auto = bpy.data.cameras.new('AutoCamera')
cam_auto.lens = 50.0
cam_auto.sensor_width = 36.0
cam_auto.clip_end = 1000.0
ob_auto_camera = bpy.data.objects.new('AutoCamera', cam_auto)
scene.collection.objects.link(ob_auto_camera)
ob_auto_camera.location = (15.493, -18.5916, 12.0944)
ob_auto_camera.rotation_euler = (1.09748, -7.21219e-08, 0.694738)
scene.camera = ob_auto_camera
light_auto_sun = bpy.data.lights.new('AutoSun', 'SUN')
light_auto_sun.energy = 3.0
light_auto_sun.angle = 0.0523599
ob_auto_sun = bpy.data.objects.new('AutoSun', light_auto_sun)
scene.collection.objects.link(ob_auto_sun)
ob_auto_sun.rotation_euler = (0.872665, 0.174533, 0.523599)
bpy.context.view_layer.update()
